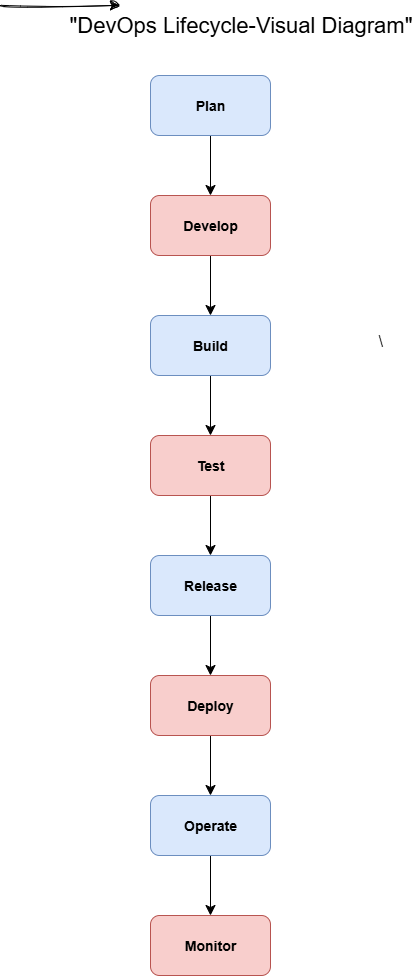

The diagram above was exported from draw.io. Its source (the exported page's mxGraphModel, read from the mxfile embedded in the PNG):
<mxGraphModel dx="1303" dy="768" grid="1" gridSize="10" guides="1" tooltips="1" connect="1" arrows="1" fold="1" page="1" pageScale="1" pageWidth="827" pageHeight="1169" math="0" shadow="0">
  <root>
    <mxCell id="0" />
    <mxCell id="1" parent="0" />
    <mxCell id="AnB4xl-nZSieRaMl6qO9-2" value="&quot;DevOps Lifecycle-Visual Diagram&quot;" style="edgeStyle=none;orthogonalLoop=1;jettySize=auto;html=1;rounded=0;fontSize=22;startSize=8;endSize=8;curved=1;sketch=1;curveFitting=1;jiggle=2;" edge="1" parent="1">
      <mxGeometry x="1" y="-122" width="120" relative="1" as="geometry">
        <mxPoint x="170" y="10" as="sourcePoint" />
        <mxPoint x="290" y="10" as="targetPoint" />
        <Array as="points" />
        <mxPoint x="120" y="-102" as="offset" />
      </mxGeometry>
    </mxCell>
    <mxCell id="AnB4xl-nZSieRaMl6qO9-3" value="\" style="text;strokeColor=none;fillColor=none;html=1;align=center;verticalAlign=middle;whiteSpace=wrap;rounded=0;fontSize=16;" vertex="1" parent="1">
      <mxGeometry x="520" y="330" width="60" height="30" as="geometry" />
    </mxCell>
    <mxCell id="AnB4xl-nZSieRaMl6qO9-39" value="" style="edgeStyle=none;curved=1;rounded=0;orthogonalLoop=1;jettySize=auto;html=1;fontSize=12;startSize=8;endSize=8;" edge="1" parent="1" source="AnB4xl-nZSieRaMl6qO9-33" target="AnB4xl-nZSieRaMl6qO9-38">
      <mxGeometry relative="1" as="geometry" />
    </mxCell>
    <mxCell id="AnB4xl-nZSieRaMl6qO9-33" value="&lt;b style=&quot;&quot;&gt;&lt;font style=&quot;font-size: 14px;&quot;&gt;Plan&lt;/font&gt;&lt;/b&gt;" style="rounded=1;whiteSpace=wrap;html=1;fillColor=#dae8fc;strokeColor=#6c8ebf;" vertex="1" parent="1">
      <mxGeometry x="320" y="80" width="120" height="60" as="geometry" />
    </mxCell>
    <mxCell id="AnB4xl-nZSieRaMl6qO9-41" value="" style="edgeStyle=none;curved=1;rounded=0;orthogonalLoop=1;jettySize=auto;html=1;fontSize=12;startSize=8;endSize=8;" edge="1" parent="1" source="AnB4xl-nZSieRaMl6qO9-38" target="AnB4xl-nZSieRaMl6qO9-40">
      <mxGeometry relative="1" as="geometry" />
    </mxCell>
    <mxCell id="AnB4xl-nZSieRaMl6qO9-38" value="&lt;b&gt;&lt;font style=&quot;font-size: 14px;&quot;&gt;Develop&lt;/font&gt;&lt;/b&gt;" style="rounded=1;whiteSpace=wrap;html=1;fillColor=#f8cecc;strokeColor=#b85450;" vertex="1" parent="1">
      <mxGeometry x="320" y="200" width="120" height="60" as="geometry" />
    </mxCell>
    <mxCell id="AnB4xl-nZSieRaMl6qO9-43" value="" style="edgeStyle=none;curved=1;rounded=0;orthogonalLoop=1;jettySize=auto;html=1;fontSize=12;startSize=8;endSize=8;" edge="1" parent="1" source="AnB4xl-nZSieRaMl6qO9-40" target="AnB4xl-nZSieRaMl6qO9-42">
      <mxGeometry relative="1" as="geometry" />
    </mxCell>
    <mxCell id="AnB4xl-nZSieRaMl6qO9-40" value="&lt;b&gt;&lt;font style=&quot;font-size: 14px;&quot;&gt;Build&lt;/font&gt;&lt;/b&gt;" style="rounded=1;whiteSpace=wrap;html=1;fillColor=#dae8fc;strokeColor=#6c8ebf;" vertex="1" parent="1">
      <mxGeometry x="320" y="320" width="120" height="60" as="geometry" />
    </mxCell>
    <mxCell id="AnB4xl-nZSieRaMl6qO9-45" value="" style="edgeStyle=none;curved=1;rounded=0;orthogonalLoop=1;jettySize=auto;html=1;fontSize=12;startSize=8;endSize=8;" edge="1" parent="1" source="AnB4xl-nZSieRaMl6qO9-42" target="AnB4xl-nZSieRaMl6qO9-44">
      <mxGeometry relative="1" as="geometry" />
    </mxCell>
    <mxCell id="AnB4xl-nZSieRaMl6qO9-42" value="&lt;b&gt;&lt;font style=&quot;font-size: 14px;&quot;&gt;Test&lt;/font&gt;&lt;/b&gt;" style="rounded=1;whiteSpace=wrap;html=1;fillColor=#f8cecc;strokeColor=#b85450;" vertex="1" parent="1">
      <mxGeometry x="320" y="440" width="120" height="60" as="geometry" />
    </mxCell>
    <mxCell id="AnB4xl-nZSieRaMl6qO9-47" value="" style="edgeStyle=none;curved=1;rounded=0;orthogonalLoop=1;jettySize=auto;html=1;fontSize=12;startSize=8;endSize=8;" edge="1" parent="1" source="AnB4xl-nZSieRaMl6qO9-44" target="AnB4xl-nZSieRaMl6qO9-46">
      <mxGeometry relative="1" as="geometry" />
    </mxCell>
    <mxCell id="AnB4xl-nZSieRaMl6qO9-44" value="&lt;b&gt;&lt;font style=&quot;font-size: 14px;&quot;&gt;Release&lt;/font&gt;&lt;/b&gt;" style="rounded=1;whiteSpace=wrap;html=1;fillColor=#dae8fc;strokeColor=#6c8ebf;" vertex="1" parent="1">
      <mxGeometry x="320" y="560" width="120" height="60" as="geometry" />
    </mxCell>
    <mxCell id="AnB4xl-nZSieRaMl6qO9-49" value="" style="edgeStyle=none;curved=1;rounded=0;orthogonalLoop=1;jettySize=auto;html=1;fontSize=12;startSize=8;endSize=8;" edge="1" parent="1" source="AnB4xl-nZSieRaMl6qO9-46" target="AnB4xl-nZSieRaMl6qO9-48">
      <mxGeometry relative="1" as="geometry" />
    </mxCell>
    <mxCell id="AnB4xl-nZSieRaMl6qO9-46" value="&lt;b&gt;&lt;font style=&quot;font-size: 14px;&quot;&gt;Deploy&lt;/font&gt;&lt;/b&gt;" style="rounded=1;whiteSpace=wrap;html=1;fillColor=#f8cecc;strokeColor=#b85450;" vertex="1" parent="1">
      <mxGeometry x="320" y="680" width="120" height="60" as="geometry" />
    </mxCell>
    <mxCell id="AnB4xl-nZSieRaMl6qO9-51" value="" style="edgeStyle=none;curved=1;rounded=0;orthogonalLoop=1;jettySize=auto;html=1;fontSize=12;startSize=8;endSize=8;" edge="1" parent="1" source="AnB4xl-nZSieRaMl6qO9-48" target="AnB4xl-nZSieRaMl6qO9-50">
      <mxGeometry relative="1" as="geometry" />
    </mxCell>
    <mxCell id="AnB4xl-nZSieRaMl6qO9-48" value="&lt;b&gt;&lt;font style=&quot;font-size: 14px;&quot;&gt;Operate&lt;/font&gt;&lt;/b&gt;" style="rounded=1;whiteSpace=wrap;html=1;fillColor=#dae8fc;strokeColor=#6c8ebf;" vertex="1" parent="1">
      <mxGeometry x="320" y="800" width="120" height="60" as="geometry" />
    </mxCell>
    <mxCell id="AnB4xl-nZSieRaMl6qO9-50" value="&lt;b&gt;&lt;font style=&quot;font-size: 14px;&quot;&gt;Monitor&lt;/font&gt;&lt;/b&gt;" style="rounded=1;whiteSpace=wrap;html=1;fillColor=#f8cecc;strokeColor=#b85450;" vertex="1" parent="1">
      <mxGeometry x="320" y="920" width="120" height="60" as="geometry" />
    </mxCell>
  </root>
</mxGraphModel>